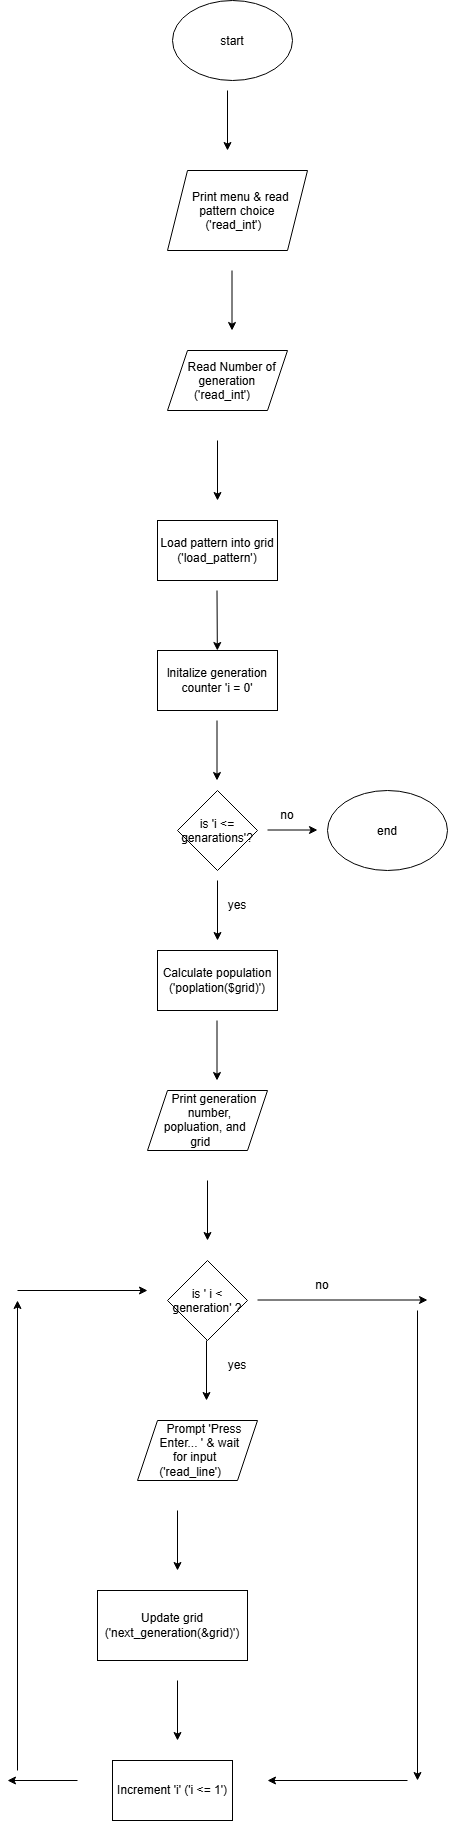

The diagram above was exported from draw.io. Its source (the exported page's mxGraphModel, read from the mxfile embedded in the PNG):
<mxGraphModel dx="691" dy="749" grid="1" gridSize="10" guides="1" tooltips="1" connect="1" arrows="1" fold="1" page="1" pageScale="1" pageWidth="850" pageHeight="1100" math="0" shadow="0">
  <root>
    <mxCell id="0" />
    <mxCell id="1" parent="0" />
    <mxCell id="gXZrVcA2S712LqdD8zDA-1" parent="1" style="ellipse;whiteSpace=wrap;html=1;shapeInside=1;" value="start" vertex="1">
      <mxGeometry height="80" width="120" x="305" y="40" as="geometry" />
    </mxCell>
    <mxCell id="gXZrVcA2S712LqdD8zDA-3" edge="1" parent="1" style="endArrow=classic;html=1;rounded=0;defaultLabelBackgroundColor=page;" value="">
      <mxGeometry height="50" relative="1" width="50" as="geometry">
        <mxPoint x="360" y="130" as="sourcePoint" />
        <mxPoint x="360" y="190" as="targetPoint" />
      </mxGeometry>
    </mxCell>
    <mxCell id="gXZrVcA2S712LqdD8zDA-4" parent="1" style="shape=parallelogram;perimeter=parallelogramPerimeter;whiteSpace=wrap;html=1;shapeInside=1;fixedSize=1;" value="Print menu &amp;amp; read pattern choice ('read_int')" vertex="1">
      <mxGeometry height="80" width="140" x="300" y="210" as="geometry" />
    </mxCell>
    <mxCell id="gXZrVcA2S712LqdD8zDA-5" edge="1" parent="1" style="endArrow=classic;html=1;rounded=0;defaultLabelBackgroundColor=page;" value="">
      <mxGeometry height="50" relative="1" width="50" as="geometry">
        <mxPoint x="364.5" y="310" as="sourcePoint" />
        <mxPoint x="364.5" y="370" as="targetPoint" />
      </mxGeometry>
    </mxCell>
    <mxCell id="gXZrVcA2S712LqdD8zDA-6" parent="1" style="shape=parallelogram;perimeter=parallelogramPerimeter;whiteSpace=wrap;html=1;shapeInside=1;fixedSize=1;" value="Read Number of generation ('read_int')" vertex="1">
      <mxGeometry height="60" width="120" x="300" y="390" as="geometry" />
    </mxCell>
    <mxCell id="gXZrVcA2S712LqdD8zDA-7" parent="1" style="rounded=0;whiteSpace=wrap;html=1;" value="Load pattern into grid ('load_pattern')" vertex="1">
      <mxGeometry height="60" width="120" x="290" y="560" as="geometry" />
    </mxCell>
    <mxCell id="gXZrVcA2S712LqdD8zDA-8" edge="1" parent="1" style="endArrow=classic;html=1;rounded=0;defaultLabelBackgroundColor=page;" value="">
      <mxGeometry height="50" relative="1" width="50" as="geometry">
        <mxPoint x="350" y="480" as="sourcePoint" />
        <mxPoint x="350" y="540" as="targetPoint" />
      </mxGeometry>
    </mxCell>
    <mxCell id="gXZrVcA2S712LqdD8zDA-9" edge="1" parent="1" style="endArrow=classic;html=1;rounded=0;defaultLabelBackgroundColor=page;" target="gXZrVcA2S712LqdD8zDA-10" value="">
      <mxGeometry height="50" relative="1" width="50" as="geometry">
        <mxPoint x="349.5" y="630" as="sourcePoint" />
        <mxPoint x="349.5" y="690" as="targetPoint" />
      </mxGeometry>
    </mxCell>
    <mxCell id="gXZrVcA2S712LqdD8zDA-10" parent="1" style="rounded=0;whiteSpace=wrap;html=1;" value="lnitalize generation counter 'i = 0'" vertex="1">
      <mxGeometry height="60" width="120" x="290" y="690" as="geometry" />
    </mxCell>
    <mxCell id="gXZrVcA2S712LqdD8zDA-11" parent="1" style="rhombus;whiteSpace=wrap;html=1;shapeInside=1;" value="is 'i &amp;lt;= genarations'?" vertex="1">
      <mxGeometry height="80" width="80" x="310" y="830" as="geometry" />
    </mxCell>
    <mxCell id="gXZrVcA2S712LqdD8zDA-12" edge="1" parent="1" style="endArrow=classic;html=1;rounded=0;defaultLabelBackgroundColor=page;" value="">
      <mxGeometry height="50" relative="1" width="50" as="geometry">
        <mxPoint x="349.5" y="760" as="sourcePoint" />
        <mxPoint x="349.5" y="820" as="targetPoint" />
      </mxGeometry>
    </mxCell>
    <mxCell id="gXZrVcA2S712LqdD8zDA-13" edge="1" parent="1" style="endArrow=classic;html=1;rounded=0;defaultLabelBackgroundColor=page;" value="">
      <mxGeometry height="50" relative="1" width="50" as="geometry">
        <mxPoint x="400" y="869.5" as="sourcePoint" />
        <mxPoint x="450" y="869.5" as="targetPoint" />
      </mxGeometry>
    </mxCell>
    <mxCell id="gXZrVcA2S712LqdD8zDA-14" parent="1" style="text;html=1;whiteSpace=wrap;strokeColor=none;fillColor=none;align=center;verticalAlign=middle;rounded=0;" value="no" vertex="1">
      <mxGeometry height="30" width="60" x="390" y="840" as="geometry" />
    </mxCell>
    <mxCell id="gXZrVcA2S712LqdD8zDA-15" parent="1" style="ellipse;whiteSpace=wrap;html=1;shapeInside=1;" value="end" vertex="1">
      <mxGeometry height="80" width="120" x="460" y="830" as="geometry" />
    </mxCell>
    <mxCell id="gXZrVcA2S712LqdD8zDA-16" edge="1" parent="1" style="endArrow=classic;html=1;rounded=0;defaultLabelBackgroundColor=page;" value="">
      <mxGeometry height="50" relative="1" width="50" as="geometry">
        <mxPoint x="350" y="920" as="sourcePoint" />
        <mxPoint x="350" y="980" as="targetPoint" />
      </mxGeometry>
    </mxCell>
    <mxCell id="gXZrVcA2S712LqdD8zDA-17" parent="1" style="text;html=1;whiteSpace=wrap;strokeColor=none;fillColor=none;align=center;verticalAlign=middle;rounded=0;" value="yes" vertex="1">
      <mxGeometry height="30" width="60" x="340" y="930" as="geometry" />
    </mxCell>
    <mxCell id="gXZrVcA2S712LqdD8zDA-18" parent="1" style="rounded=0;whiteSpace=wrap;html=1;" value="Calculate population ('poplation($grid)')" vertex="1">
      <mxGeometry height="60" width="120" x="290" y="990" as="geometry" />
    </mxCell>
    <mxCell id="gXZrVcA2S712LqdD8zDA-19" edge="1" parent="1" style="endArrow=classic;html=1;rounded=0;defaultLabelBackgroundColor=page;" value="">
      <mxGeometry height="50" relative="1" width="50" as="geometry">
        <mxPoint x="349.5" y="1060" as="sourcePoint" />
        <mxPoint x="349.5" y="1120" as="targetPoint" />
      </mxGeometry>
    </mxCell>
    <mxCell id="gXZrVcA2S712LqdD8zDA-20" parent="1" style="shape=parallelogram;perimeter=parallelogramPerimeter;whiteSpace=wrap;html=1;shapeInside=1;fixedSize=1;" value="Print generation number, popluation, and grid" vertex="1">
      <mxGeometry height="60" width="120" x="280" y="1130" as="geometry" />
    </mxCell>
    <mxCell id="gXZrVcA2S712LqdD8zDA-21" edge="1" parent="1" style="endArrow=classic;html=1;rounded=0;defaultLabelBackgroundColor=page;" value=" ">
      <mxGeometry height="50" relative="1" width="50" as="geometry">
        <mxPoint x="340" y="1220" as="sourcePoint" />
        <mxPoint x="340" y="1280" as="targetPoint" />
      </mxGeometry>
    </mxCell>
    <mxCell id="gXZrVcA2S712LqdD8zDA-22" parent="1" style="rhombus;whiteSpace=wrap;html=1;shapeInside=1;" value="is ' i &amp;lt; generation' ?" vertex="1">
      <mxGeometry height="80" width="80" x="300" y="1300" as="geometry" />
    </mxCell>
    <mxCell id="gXZrVcA2S712LqdD8zDA-23" parent="1" style="text;html=1;whiteSpace=wrap;strokeColor=none;fillColor=none;align=center;verticalAlign=middle;rounded=0;" value="yes" vertex="1">
      <mxGeometry height="30" width="60" x="340" y="1390" as="geometry" />
    </mxCell>
    <mxCell id="gXZrVcA2S712LqdD8zDA-24" edge="1" parent="1" style="endArrow=classic;html=1;rounded=0;defaultLabelBackgroundColor=page;" value="">
      <mxGeometry height="50" relative="1" width="50" as="geometry">
        <mxPoint x="339" y="1380" as="sourcePoint" />
        <mxPoint x="339" y="1440" as="targetPoint" />
      </mxGeometry>
    </mxCell>
    <mxCell id="gXZrVcA2S712LqdD8zDA-25" parent="1" style="shape=parallelogram;perimeter=parallelogramPerimeter;whiteSpace=wrap;html=1;shapeInside=1;fixedSize=1;" value="Prompt 'Press Enter... ' &amp;amp; wait for input ('read_line')" vertex="1">
      <mxGeometry height="60" width="120" x="270" y="1460" as="geometry" />
    </mxCell>
    <mxCell id="gXZrVcA2S712LqdD8zDA-26" edge="1" parent="1" style="endArrow=classic;html=1;rounded=0;defaultLabelBackgroundColor=page;" value="">
      <mxGeometry height="50" relative="1" width="50" as="geometry">
        <mxPoint x="310" y="1550" as="sourcePoint" />
        <mxPoint x="310" y="1610" as="targetPoint" />
      </mxGeometry>
    </mxCell>
    <mxCell id="gXZrVcA2S712LqdD8zDA-27" parent="1" style="rounded=0;whiteSpace=wrap;html=1;" value="Update grid ('next_generation(&amp;amp;grid)')" vertex="1">
      <mxGeometry height="70" width="150" x="230" y="1630" as="geometry" />
    </mxCell>
    <mxCell id="gXZrVcA2S712LqdD8zDA-28" edge="1" parent="1" style="endArrow=classic;html=1;rounded=0;defaultLabelBackgroundColor=page;" value="">
      <mxGeometry height="50" relative="1" width="50" as="geometry">
        <mxPoint x="310" y="1720" as="sourcePoint" />
        <mxPoint x="310" y="1780" as="targetPoint" />
      </mxGeometry>
    </mxCell>
    <mxCell id="gXZrVcA2S712LqdD8zDA-29" parent="1" style="rounded=0;whiteSpace=wrap;html=1;" value="Increment 'i' ('i &amp;lt;= 1')" vertex="1">
      <mxGeometry height="60" width="120" x="245" y="1800" as="geometry" />
    </mxCell>
    <mxCell id="gXZrVcA2S712LqdD8zDA-30" edge="1" parent="1" style="endArrow=classic;html=1;rounded=0;defaultLabelBackgroundColor=page;" value="">
      <mxGeometry height="50" relative="1" width="50" as="geometry">
        <mxPoint x="390" y="1339.5" as="sourcePoint" />
        <mxPoint x="560" y="1339.5" as="targetPoint" />
      </mxGeometry>
    </mxCell>
    <mxCell id="gXZrVcA2S712LqdD8zDA-31" edge="1" parent="1" style="endArrow=classic;html=1;rounded=0;defaultLabelBackgroundColor=page;" value="">
      <mxGeometry height="50" relative="1" width="50" as="geometry">
        <mxPoint x="550" y="1350" as="sourcePoint" />
        <mxPoint x="550" y="1820" as="targetPoint" />
      </mxGeometry>
    </mxCell>
    <mxCell id="gXZrVcA2S712LqdD8zDA-32" edge="1" parent="1" style="endArrow=classic;html=1;rounded=0;defaultLabelBackgroundColor=page;" value="">
      <mxGeometry height="50" relative="1" width="50" as="geometry">
        <mxPoint x="540" y="1820" as="sourcePoint" />
        <mxPoint x="400" y="1820" as="targetPoint" />
      </mxGeometry>
    </mxCell>
    <mxCell id="gXZrVcA2S712LqdD8zDA-33" edge="1" parent="1" style="endArrow=classic;html=1;rounded=0;defaultLabelBackgroundColor=page;" value="">
      <mxGeometry height="50" relative="1" width="50" as="geometry">
        <mxPoint x="210" y="1820" as="sourcePoint" />
        <mxPoint x="140" y="1820" as="targetPoint" />
      </mxGeometry>
    </mxCell>
    <mxCell id="gXZrVcA2S712LqdD8zDA-34" edge="1" parent="1" style="endArrow=classic;html=1;rounded=0;defaultLabelBackgroundColor=page;" value="">
      <mxGeometry height="50" relative="1" width="50" as="geometry">
        <mxPoint x="150" y="1810" as="sourcePoint" />
        <mxPoint x="150" y="1340" as="targetPoint" />
      </mxGeometry>
    </mxCell>
    <mxCell id="gXZrVcA2S712LqdD8zDA-35" edge="1" parent="1" style="endArrow=classic;html=1;rounded=0;defaultLabelBackgroundColor=page;" value="">
      <mxGeometry height="50" relative="1" width="50" as="geometry">
        <mxPoint x="150" y="1330" as="sourcePoint" />
        <mxPoint x="280" y="1330" as="targetPoint" />
      </mxGeometry>
    </mxCell>
    <mxCell id="gXZrVcA2S712LqdD8zDA-36" parent="1" style="text;html=1;whiteSpace=wrap;strokeColor=none;fillColor=none;align=center;verticalAlign=middle;rounded=0;" value="no" vertex="1">
      <mxGeometry height="30" width="60" x="425" y="1310" as="geometry" />
    </mxCell>
  </root>
</mxGraphModel>